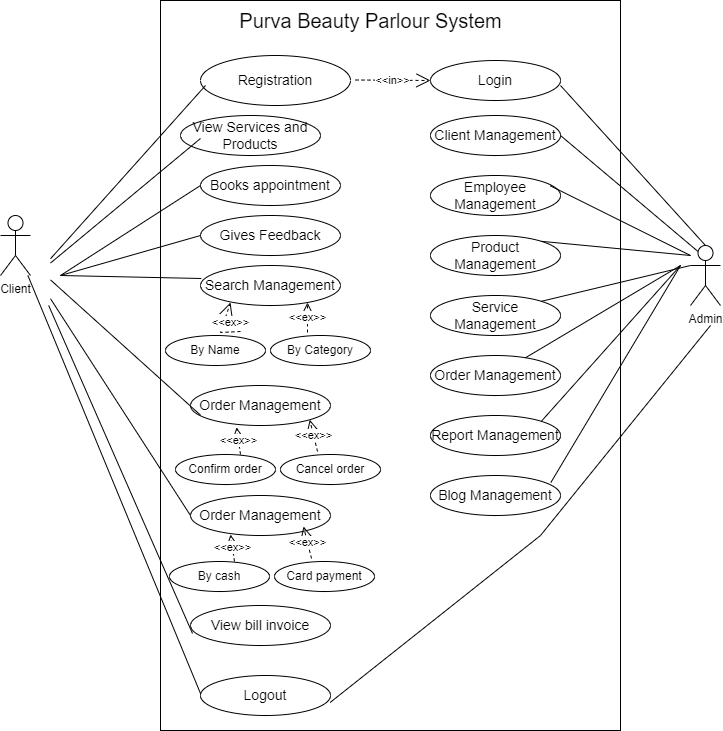

The diagram above was exported from draw.io. Its source (the exported page's mxGraphModel, read from the mxfile embedded in the PNG):
<mxGraphModel dx="1615" dy="755" grid="1" gridSize="10" guides="1" tooltips="1" connect="1" arrows="1" fold="1" page="1" pageScale="1" pageWidth="850" pageHeight="1100" math="0" shadow="0">
  <root>
    <mxCell id="0" />
    <mxCell id="1" parent="0" />
    <mxCell id="B4IrNqS7p9qHCNs-tIjH-1" value="" style="rounded=0;whiteSpace=wrap;html=1;" vertex="1" parent="1">
      <mxGeometry x="230" y="85" width="460" height="730" as="geometry" />
    </mxCell>
    <mxCell id="B4IrNqS7p9qHCNs-tIjH-2" value="&lt;font style=&quot;font-size: 14px;&quot;&gt;Registration&lt;/font&gt;" style="ellipse;whiteSpace=wrap;html=1;" vertex="1" parent="1">
      <mxGeometry x="270" y="140" width="150" height="50" as="geometry" />
    </mxCell>
    <mxCell id="B4IrNqS7p9qHCNs-tIjH-6" value="&lt;font style=&quot;font-size: 20px;&quot;&gt;Purva Beauty Parlour System&lt;/font&gt;" style="text;html=1;align=center;verticalAlign=middle;resizable=0;points=[];autosize=1;strokeColor=none;fillColor=none;" vertex="1" parent="1">
      <mxGeometry x="295" y="85" width="290" height="40" as="geometry" />
    </mxCell>
    <mxCell id="B4IrNqS7p9qHCNs-tIjH-8" value="&amp;lt;&amp;lt;in&amp;gt;&amp;gt;" style="endArrow=open;endSize=12;dashed=1;html=1;rounded=0;entryX=0;entryY=0.5;entryDx=0;entryDy=0;" edge="1" parent="1" target="B4IrNqS7p9qHCNs-tIjH-9">
      <mxGeometry width="160" relative="1" as="geometry">
        <mxPoint x="425" y="164.5" as="sourcePoint" />
        <mxPoint x="500" y="180" as="targetPoint" />
      </mxGeometry>
    </mxCell>
    <mxCell id="B4IrNqS7p9qHCNs-tIjH-9" value="&lt;font style=&quot;font-size: 14px;&quot;&gt;Login&lt;/font&gt;" style="ellipse;whiteSpace=wrap;html=1;" vertex="1" parent="1">
      <mxGeometry x="500" y="145" width="130" height="40" as="geometry" />
    </mxCell>
    <mxCell id="B4IrNqS7p9qHCNs-tIjH-10" value="" style="endArrow=none;html=1;rounded=0;" edge="1" parent="1">
      <mxGeometry width="50" height="50" relative="1" as="geometry">
        <mxPoint x="120" y="343.2352941176471" as="sourcePoint" />
        <mxPoint x="275" y="170" as="targetPoint" />
      </mxGeometry>
    </mxCell>
    <mxCell id="B4IrNqS7p9qHCNs-tIjH-11" value="&lt;font style=&quot;font-size: 14px;&quot;&gt;View Services and Products&lt;/font&gt;" style="ellipse;whiteSpace=wrap;html=1;" vertex="1" parent="1">
      <mxGeometry x="250" y="200" width="140" height="40" as="geometry" />
    </mxCell>
    <mxCell id="B4IrNqS7p9qHCNs-tIjH-12" value="&lt;font style=&quot;font-size: 14px;&quot;&gt;Books appointment&lt;/font&gt;" style="ellipse;whiteSpace=wrap;html=1;" vertex="1" parent="1">
      <mxGeometry x="270" y="250" width="140" height="40" as="geometry" />
    </mxCell>
    <mxCell id="B4IrNqS7p9qHCNs-tIjH-13" value="&lt;font style=&quot;font-size: 14px;&quot;&gt;Gives Feedback&lt;/font&gt;" style="ellipse;whiteSpace=wrap;html=1;" vertex="1" parent="1">
      <mxGeometry x="270" y="300" width="140" height="40" as="geometry" />
    </mxCell>
    <mxCell id="B4IrNqS7p9qHCNs-tIjH-14" value="&lt;font style=&quot;font-size: 12px;&quot;&gt;By Name&lt;/font&gt;" style="ellipse;whiteSpace=wrap;html=1;" vertex="1" parent="1">
      <mxGeometry x="235" y="420" width="100" height="30" as="geometry" />
    </mxCell>
    <mxCell id="B4IrNqS7p9qHCNs-tIjH-15" value="&lt;font style=&quot;font-size: 14px;&quot;&gt;Search Management&lt;/font&gt;" style="ellipse;whiteSpace=wrap;html=1;" vertex="1" parent="1">
      <mxGeometry x="270" y="350" width="140" height="40" as="geometry" />
    </mxCell>
    <mxCell id="B4IrNqS7p9qHCNs-tIjH-16" value="&lt;font style=&quot;font-size: 14px;&quot;&gt;Order Management&lt;/font&gt;" style="ellipse;whiteSpace=wrap;html=1;" vertex="1" parent="1">
      <mxGeometry x="260" y="470" width="140" height="40" as="geometry" />
    </mxCell>
    <mxCell id="B4IrNqS7p9qHCNs-tIjH-18" value="&amp;lt;&amp;lt;ex&amp;gt;&amp;gt;" style="endArrow=open;endSize=12;dashed=1;html=1;rounded=0;exitX=0.152;exitY=0.347;exitDx=0;exitDy=0;exitPerimeter=0;" edge="1" parent="1">
      <mxGeometry x="0.2653" y="-6" width="160" relative="1" as="geometry">
        <mxPoint x="310" y="416" as="sourcePoint" />
        <mxPoint x="300" y="387" as="targetPoint" />
        <Array as="points">
          <mxPoint x="290" y="417" />
        </Array>
        <mxPoint as="offset" />
      </mxGeometry>
    </mxCell>
    <mxCell id="B4IrNqS7p9qHCNs-tIjH-19" value="&amp;lt;&amp;lt;ex&amp;gt;&amp;gt;" style="endArrow=open;endSize=12;dashed=1;html=1;rounded=0;" edge="1" parent="1">
      <mxGeometry width="160" relative="1" as="geometry">
        <mxPoint x="377" y="417" as="sourcePoint" />
        <mxPoint x="377" y="387" as="targetPoint" />
      </mxGeometry>
    </mxCell>
    <mxCell id="B4IrNqS7p9qHCNs-tIjH-20" value="By Category" style="ellipse;whiteSpace=wrap;html=1;" vertex="1" parent="1">
      <mxGeometry x="340" y="420" width="100" height="30" as="geometry" />
    </mxCell>
    <mxCell id="B4IrNqS7p9qHCNs-tIjH-21" value="&lt;font style=&quot;font-size: 12px;&quot;&gt;Confirm order&lt;/font&gt;" style="ellipse;whiteSpace=wrap;html=1;" vertex="1" parent="1">
      <mxGeometry x="245" y="539" width="100" height="30" as="geometry" />
    </mxCell>
    <mxCell id="B4IrNqS7p9qHCNs-tIjH-22" value="&amp;lt;&amp;lt;ex&amp;gt;&amp;gt;" style="endArrow=open;endSize=12;dashed=1;html=1;rounded=0;exitX=0.152;exitY=0.347;exitDx=0;exitDy=0;exitPerimeter=0;entryX=0.329;entryY=1.045;entryDx=0;entryDy=0;entryPerimeter=0;" edge="1" parent="1" target="B4IrNqS7p9qHCNs-tIjH-16">
      <mxGeometry width="160" relative="1" as="geometry">
        <mxPoint x="310" y="539" as="sourcePoint" />
        <mxPoint x="320" y="509" as="targetPoint" />
      </mxGeometry>
    </mxCell>
    <mxCell id="B4IrNqS7p9qHCNs-tIjH-23" value="&amp;lt;&amp;lt;ex&amp;gt;&amp;gt;" style="endArrow=open;endSize=12;dashed=1;html=1;rounded=0;entryX=1;entryY=1;entryDx=0;entryDy=0;" edge="1" parent="1" target="B4IrNqS7p9qHCNs-tIjH-16">
      <mxGeometry width="160" relative="1" as="geometry">
        <mxPoint x="387" y="536" as="sourcePoint" />
        <mxPoint x="387" y="506" as="targetPoint" />
      </mxGeometry>
    </mxCell>
    <mxCell id="B4IrNqS7p9qHCNs-tIjH-24" value="Cancel order" style="ellipse;whiteSpace=wrap;html=1;" vertex="1" parent="1">
      <mxGeometry x="350" y="539" width="100" height="30" as="geometry" />
    </mxCell>
    <mxCell id="B4IrNqS7p9qHCNs-tIjH-25" value="&lt;font style=&quot;font-size: 14px;&quot;&gt;Order Management&lt;/font&gt;" style="ellipse;whiteSpace=wrap;html=1;" vertex="1" parent="1">
      <mxGeometry x="260" y="580" width="140" height="40" as="geometry" />
    </mxCell>
    <mxCell id="B4IrNqS7p9qHCNs-tIjH-26" value="&lt;font style=&quot;font-size: 12px;&quot;&gt;By cash&lt;/font&gt;" style="ellipse;whiteSpace=wrap;html=1;" vertex="1" parent="1">
      <mxGeometry x="239" y="646" width="100" height="30" as="geometry" />
    </mxCell>
    <mxCell id="B4IrNqS7p9qHCNs-tIjH-27" value="&amp;lt;&amp;lt;ex&amp;gt;&amp;gt;" style="endArrow=open;endSize=12;dashed=1;html=1;rounded=0;exitX=0.152;exitY=0.347;exitDx=0;exitDy=0;exitPerimeter=0;entryX=0.329;entryY=1.045;entryDx=0;entryDy=0;entryPerimeter=0;" edge="1" parent="1">
      <mxGeometry width="160" relative="1" as="geometry">
        <mxPoint x="304" y="646" as="sourcePoint" />
        <mxPoint x="300" y="619" as="targetPoint" />
      </mxGeometry>
    </mxCell>
    <mxCell id="B4IrNqS7p9qHCNs-tIjH-28" value="&amp;lt;&amp;lt;ex&amp;gt;&amp;gt;" style="endArrow=open;endSize=12;dashed=1;html=1;rounded=0;entryX=1;entryY=1;entryDx=0;entryDy=0;" edge="1" parent="1">
      <mxGeometry width="160" relative="1" as="geometry">
        <mxPoint x="381" y="643" as="sourcePoint" />
        <mxPoint x="373" y="611" as="targetPoint" />
      </mxGeometry>
    </mxCell>
    <mxCell id="B4IrNqS7p9qHCNs-tIjH-29" value="Card payment" style="ellipse;whiteSpace=wrap;html=1;" vertex="1" parent="1">
      <mxGeometry x="344" y="646" width="100" height="30" as="geometry" />
    </mxCell>
    <mxCell id="B4IrNqS7p9qHCNs-tIjH-30" value="&lt;span style=&quot;font-size: 14px;&quot;&gt;View bill invoice&lt;/span&gt;" style="ellipse;whiteSpace=wrap;html=1;" vertex="1" parent="1">
      <mxGeometry x="260" y="690" width="140" height="40" as="geometry" />
    </mxCell>
    <mxCell id="B4IrNqS7p9qHCNs-tIjH-31" value="" style="endArrow=none;html=1;rounded=0;" edge="1" parent="1">
      <mxGeometry width="50" height="50" relative="1" as="geometry">
        <mxPoint x="120" y="347.5454545454545" as="sourcePoint" />
        <mxPoint x="270" y="223" as="targetPoint" />
      </mxGeometry>
    </mxCell>
    <mxCell id="B4IrNqS7p9qHCNs-tIjH-32" value="" style="endArrow=none;html=1;rounded=0;entryX=0;entryY=0.5;entryDx=0;entryDy=0;" edge="1" parent="1" target="B4IrNqS7p9qHCNs-tIjH-12">
      <mxGeometry width="50" height="50" relative="1" as="geometry">
        <mxPoint x="130" y="360" as="sourcePoint" />
        <mxPoint x="280" y="233" as="targetPoint" />
      </mxGeometry>
    </mxCell>
    <mxCell id="B4IrNqS7p9qHCNs-tIjH-33" value="" style="endArrow=none;html=1;rounded=0;entryX=0;entryY=0.5;entryDx=0;entryDy=0;" edge="1" parent="1" target="B4IrNqS7p9qHCNs-tIjH-13">
      <mxGeometry width="50" height="50" relative="1" as="geometry">
        <mxPoint x="130" y="360" as="sourcePoint" />
        <mxPoint x="280" y="280" as="targetPoint" />
      </mxGeometry>
    </mxCell>
    <mxCell id="B4IrNqS7p9qHCNs-tIjH-34" value="" style="endArrow=none;html=1;rounded=0;entryX=0.006;entryY=0.325;entryDx=0;entryDy=0;entryPerimeter=0;" edge="1" parent="1" target="B4IrNqS7p9qHCNs-tIjH-15">
      <mxGeometry width="50" height="50" relative="1" as="geometry">
        <mxPoint x="130" y="360" as="sourcePoint" />
        <mxPoint x="280" y="330" as="targetPoint" />
      </mxGeometry>
    </mxCell>
    <mxCell id="B4IrNqS7p9qHCNs-tIjH-35" value="" style="endArrow=none;html=1;rounded=0;entryX=0.087;entryY=0.568;entryDx=0;entryDy=0;entryPerimeter=0;" edge="1" parent="1" target="B4IrNqS7p9qHCNs-tIjH-1">
      <mxGeometry width="50" height="50" relative="1" as="geometry">
        <mxPoint x="120" y="364.39251129761135" as="sourcePoint" />
        <mxPoint x="281" y="373" as="targetPoint" />
      </mxGeometry>
    </mxCell>
    <mxCell id="B4IrNqS7p9qHCNs-tIjH-36" value="" style="endArrow=none;html=1;rounded=0;entryX=0;entryY=0.5;entryDx=0;entryDy=0;" edge="1" parent="1" target="B4IrNqS7p9qHCNs-tIjH-25">
      <mxGeometry width="50" height="50" relative="1" as="geometry">
        <mxPoint x="120" y="383.2258064516129" as="sourcePoint" />
        <mxPoint x="255" y="600" as="targetPoint" />
      </mxGeometry>
    </mxCell>
    <mxCell id="B4IrNqS7p9qHCNs-tIjH-37" value="" style="endArrow=none;html=1;rounded=0;entryX=0;entryY=0.5;entryDx=0;entryDy=0;" edge="1" parent="1">
      <mxGeometry width="50" height="50" relative="1" as="geometry">
        <mxPoint x="118.1564245810057" y="390" as="sourcePoint" />
        <mxPoint x="262" y="718" as="targetPoint" />
      </mxGeometry>
    </mxCell>
    <mxCell id="B4IrNqS7p9qHCNs-tIjH-40" value="Client" style="shape=umlActor;verticalLabelPosition=bottom;verticalAlign=top;html=1;outlineConnect=0;" vertex="1" parent="1">
      <mxGeometry x="70" y="300" width="30" height="60" as="geometry" />
    </mxCell>
    <mxCell id="B4IrNqS7p9qHCNs-tIjH-47" value="Admin" style="shape=umlActor;verticalLabelPosition=bottom;verticalAlign=top;html=1;outlineConnect=0;" vertex="1" parent="1">
      <mxGeometry x="760" y="330" width="30" height="60" as="geometry" />
    </mxCell>
    <mxCell id="B4IrNqS7p9qHCNs-tIjH-48" value="" style="endArrow=none;html=1;rounded=0;exitX=0.5;exitY=0;exitDx=0;exitDy=0;exitPerimeter=0;" edge="1" parent="1" source="B4IrNqS7p9qHCNs-tIjH-47">
      <mxGeometry width="50" height="50" relative="1" as="geometry">
        <mxPoint x="770" y="314.55" as="sourcePoint" />
        <mxPoint x="630" y="170" as="targetPoint" />
      </mxGeometry>
    </mxCell>
    <mxCell id="B4IrNqS7p9qHCNs-tIjH-49" value="&lt;font style=&quot;font-size: 14px;&quot;&gt;Client Management&lt;/font&gt;" style="ellipse;whiteSpace=wrap;html=1;" vertex="1" parent="1">
      <mxGeometry x="500" y="200" width="130" height="40" as="geometry" />
    </mxCell>
    <mxCell id="B4IrNqS7p9qHCNs-tIjH-50" value="&lt;font style=&quot;font-size: 14px;&quot;&gt;Employee Management&lt;/font&gt;" style="ellipse;whiteSpace=wrap;html=1;" vertex="1" parent="1">
      <mxGeometry x="500" y="260" width="130" height="40" as="geometry" />
    </mxCell>
    <mxCell id="B4IrNqS7p9qHCNs-tIjH-54" value="&lt;font style=&quot;font-size: 14px;&quot;&gt;Product Management&lt;/font&gt;" style="ellipse;whiteSpace=wrap;html=1;" vertex="1" parent="1">
      <mxGeometry x="500" y="320" width="130" height="40" as="geometry" />
    </mxCell>
    <mxCell id="B4IrNqS7p9qHCNs-tIjH-55" value="&lt;font style=&quot;font-size: 14px;&quot;&gt;Service Management&lt;/font&gt;" style="ellipse;whiteSpace=wrap;html=1;" vertex="1" parent="1">
      <mxGeometry x="500" y="380" width="130" height="40" as="geometry" />
    </mxCell>
    <mxCell id="B4IrNqS7p9qHCNs-tIjH-56" value="&lt;font style=&quot;font-size: 14px;&quot;&gt;Order Management&lt;/font&gt;" style="ellipse;whiteSpace=wrap;html=1;" vertex="1" parent="1">
      <mxGeometry x="500" y="440" width="130" height="40" as="geometry" />
    </mxCell>
    <mxCell id="B4IrNqS7p9qHCNs-tIjH-57" value="&lt;font style=&quot;font-size: 14px;&quot;&gt;Report Management&lt;/font&gt;" style="ellipse;whiteSpace=wrap;html=1;" vertex="1" parent="1">
      <mxGeometry x="500" y="500" width="130" height="40" as="geometry" />
    </mxCell>
    <mxCell id="B4IrNqS7p9qHCNs-tIjH-58" value="&lt;font style=&quot;font-size: 14px;&quot;&gt;Blog Management&lt;/font&gt;" style="ellipse;whiteSpace=wrap;html=1;" vertex="1" parent="1">
      <mxGeometry x="500" y="560" width="130" height="40" as="geometry" />
    </mxCell>
    <mxCell id="B4IrNqS7p9qHCNs-tIjH-59" value="" style="endArrow=none;html=1;rounded=0;exitX=0.25;exitY=0.1;exitDx=0;exitDy=0;exitPerimeter=0;entryX=1;entryY=0.5;entryDx=0;entryDy=0;" edge="1" parent="1" source="B4IrNqS7p9qHCNs-tIjH-47" target="B4IrNqS7p9qHCNs-tIjH-49">
      <mxGeometry width="50" height="50" relative="1" as="geometry">
        <mxPoint x="785" y="340" as="sourcePoint" />
        <mxPoint x="640" y="180" as="targetPoint" />
      </mxGeometry>
    </mxCell>
    <mxCell id="B4IrNqS7p9qHCNs-tIjH-60" value="" style="endArrow=none;html=1;rounded=0;entryX=0.92;entryY=0.255;entryDx=0;entryDy=0;entryPerimeter=0;" edge="1" parent="1" target="B4IrNqS7p9qHCNs-tIjH-50">
      <mxGeometry width="50" height="50" relative="1" as="geometry">
        <mxPoint x="760" y="340" as="sourcePoint" />
        <mxPoint x="640" y="230" as="targetPoint" />
      </mxGeometry>
    </mxCell>
    <mxCell id="B4IrNqS7p9qHCNs-tIjH-61" value="" style="endArrow=none;html=1;rounded=0;entryX=1;entryY=0;entryDx=0;entryDy=0;" edge="1" parent="1" target="B4IrNqS7p9qHCNs-tIjH-54">
      <mxGeometry width="50" height="50" relative="1" as="geometry">
        <mxPoint x="760" y="340" as="sourcePoint" />
        <mxPoint x="630" y="280" as="targetPoint" />
      </mxGeometry>
    </mxCell>
    <mxCell id="B4IrNqS7p9qHCNs-tIjH-62" value="" style="endArrow=none;html=1;rounded=0;entryX=1;entryY=0;entryDx=0;entryDy=0;" edge="1" parent="1" target="B4IrNqS7p9qHCNs-tIjH-55">
      <mxGeometry width="50" height="50" relative="1" as="geometry">
        <mxPoint x="760" y="350" as="sourcePoint" />
        <mxPoint x="621" y="336" as="targetPoint" />
      </mxGeometry>
    </mxCell>
    <mxCell id="B4IrNqS7p9qHCNs-tIjH-63" value="" style="endArrow=none;html=1;rounded=0;" edge="1" parent="1" target="B4IrNqS7p9qHCNs-tIjH-56">
      <mxGeometry width="50" height="50" relative="1" as="geometry">
        <mxPoint x="750" y="350" as="sourcePoint" />
        <mxPoint x="621" y="396" as="targetPoint" />
      </mxGeometry>
    </mxCell>
    <mxCell id="B4IrNqS7p9qHCNs-tIjH-64" value="" style="endArrow=none;html=1;rounded=0;entryX=1;entryY=0;entryDx=0;entryDy=0;" edge="1" parent="1" target="B4IrNqS7p9qHCNs-tIjH-57">
      <mxGeometry width="50" height="50" relative="1" as="geometry">
        <mxPoint x="750" y="350" as="sourcePoint" />
        <mxPoint x="605" y="452" as="targetPoint" />
      </mxGeometry>
    </mxCell>
    <mxCell id="B4IrNqS7p9qHCNs-tIjH-65" value="" style="endArrow=none;html=1;rounded=0;entryX=0.926;entryY=0.175;entryDx=0;entryDy=0;entryPerimeter=0;" edge="1" parent="1" target="B4IrNqS7p9qHCNs-tIjH-58">
      <mxGeometry width="50" height="50" relative="1" as="geometry">
        <mxPoint x="750" y="350" as="sourcePoint" />
        <mxPoint x="621" y="516" as="targetPoint" />
      </mxGeometry>
    </mxCell>
    <mxCell id="B4IrNqS7p9qHCNs-tIjH-66" value="&lt;font style=&quot;font-size: 14px;&quot;&gt;Logout&lt;/font&gt;" style="ellipse;whiteSpace=wrap;html=1;" vertex="1" parent="1">
      <mxGeometry x="270" y="760" width="130" height="40" as="geometry" />
    </mxCell>
    <mxCell id="B4IrNqS7p9qHCNs-tIjH-67" value="" style="endArrow=none;html=1;rounded=0;entryX=0;entryY=0.5;entryDx=0;entryDy=0;" edge="1" parent="1" source="B4IrNqS7p9qHCNs-tIjH-40">
      <mxGeometry width="50" height="50" relative="1" as="geometry">
        <mxPoint x="126.1564245810057" y="450" as="sourcePoint" />
        <mxPoint x="270" y="778" as="targetPoint" />
      </mxGeometry>
    </mxCell>
    <mxCell id="B4IrNqS7p9qHCNs-tIjH-68" value="" style="endArrow=none;html=1;rounded=0;entryX=0.997;entryY=0.675;entryDx=0;entryDy=0;entryPerimeter=0;" edge="1" parent="1" target="B4IrNqS7p9qHCNs-tIjH-66">
      <mxGeometry width="50" height="50" relative="1" as="geometry">
        <mxPoint x="780" y="410" as="sourcePoint" />
        <mxPoint x="410" y="790" as="targetPoint" />
        <Array as="points">
          <mxPoint x="610" y="620" />
        </Array>
      </mxGeometry>
    </mxCell>
  </root>
</mxGraphModel>